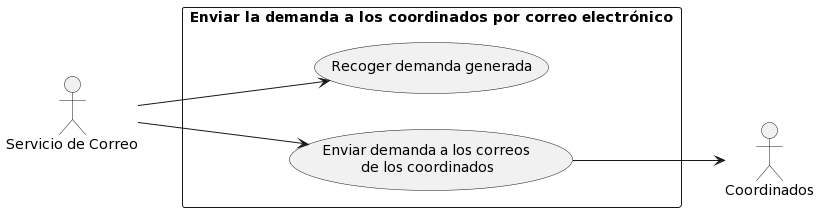

The diagram above was rendered by PlantUML. Its source (embedded in the PNG):
@startuml
left to right direction
actor "Servicio de Correo" as ServicioCorreo
actor "Coordinados" as Coordinados

rectangle "Enviar la demanda a los coordinados por correo electrónico" {
  ServicioCorreo --> (Recoger demanda generada)
  ServicioCorreo --> (Enviar demanda a los correos \nde los coordinados)
  (Enviar demanda a los correos \nde los coordinados) --> Coordinados
}
@enduml